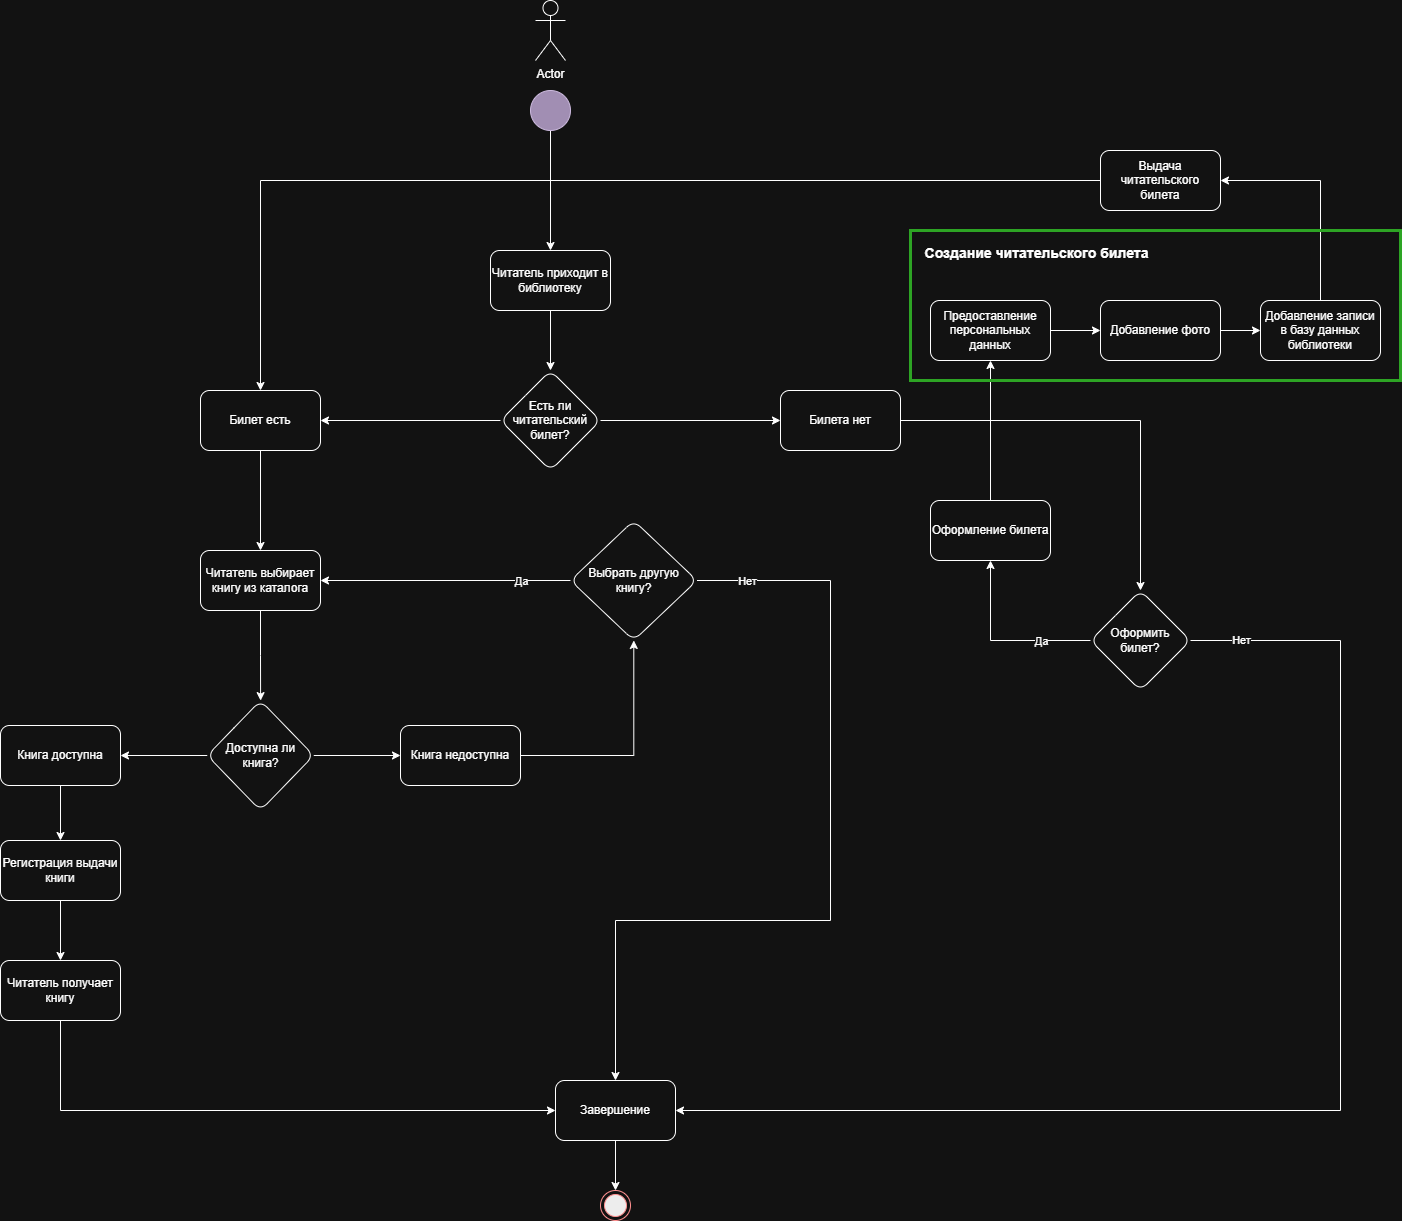

The diagram above was exported from draw.io. Its source (the exported page's mxGraphModel, read from the mxfile embedded in the PNG):
<mxGraphModel dx="1665" dy="829" grid="1" gridSize="10" guides="1" tooltips="1" connect="1" arrows="1" fold="1" page="1" pageScale="1" pageWidth="827" pageHeight="1169" math="0" shadow="0">
  <root>
    <mxCell id="0" />
    <mxCell id="1" parent="0" />
    <mxCell id="NsVpNLLMKPgMT2VBdGGf-1" parent="1" style="shape=umlActor;verticalLabelPosition=bottom;verticalAlign=top;html=1;" value="Actor" vertex="1">
      <mxGeometry height="60" width="30" x="615" y="170" as="geometry" />
    </mxCell>
    <mxCell id="NsVpNLLMKPgMT2VBdGGf-8" edge="1" parent="1" source="NsVpNLLMKPgMT2VBdGGf-6" style="edgeStyle=orthogonalEdgeStyle;rounded=0;orthogonalLoop=1;jettySize=auto;html=1;entryX=0.5;entryY=0;entryDx=0;entryDy=0;" target="NsVpNLLMKPgMT2VBdGGf-7">
      <mxGeometry relative="1" as="geometry" />
    </mxCell>
    <mxCell id="NsVpNLLMKPgMT2VBdGGf-6" parent="1" style="ellipse;whiteSpace=wrap;html=1;strokeColor=#432D57;fillColor=#76608a;fontColor=#ffffff;" value="" vertex="1">
      <mxGeometry height="40" width="40" x="610" y="260" as="geometry" />
    </mxCell>
    <mxCell id="NsVpNLLMKPgMT2VBdGGf-10" edge="1" parent="1" source="NsVpNLLMKPgMT2VBdGGf-7" style="edgeStyle=orthogonalEdgeStyle;rounded=0;orthogonalLoop=1;jettySize=auto;html=1;" target="NsVpNLLMKPgMT2VBdGGf-9" value="">
      <mxGeometry relative="1" as="geometry" />
    </mxCell>
    <mxCell id="NsVpNLLMKPgMT2VBdGGf-7" parent="1" style="rounded=1;whiteSpace=wrap;html=1;" value="Читатель приходит в библиотеку" vertex="1">
      <mxGeometry height="60" width="120" x="570" y="420" as="geometry" />
    </mxCell>
    <mxCell id="NsVpNLLMKPgMT2VBdGGf-13" edge="1" parent="1" source="NsVpNLLMKPgMT2VBdGGf-9" style="edgeStyle=orthogonalEdgeStyle;rounded=0;orthogonalLoop=1;jettySize=auto;html=1;entryX=1;entryY=0.5;entryDx=0;entryDy=0;" target="NsVpNLLMKPgMT2VBdGGf-12">
      <mxGeometry relative="1" as="geometry" />
    </mxCell>
    <mxCell id="NsVpNLLMKPgMT2VBdGGf-15" edge="1" parent="1" source="NsVpNLLMKPgMT2VBdGGf-9" style="edgeStyle=orthogonalEdgeStyle;rounded=0;orthogonalLoop=1;jettySize=auto;html=1;" target="NsVpNLLMKPgMT2VBdGGf-14" value="">
      <mxGeometry relative="1" as="geometry" />
    </mxCell>
    <mxCell id="NsVpNLLMKPgMT2VBdGGf-9" parent="1" style="rhombus;whiteSpace=wrap;html=1;rounded=1;" value="Есть ли читательский билет?" vertex="1">
      <mxGeometry height="100" width="100" x="580" y="540" as="geometry" />
    </mxCell>
    <mxCell id="NsVpNLLMKPgMT2VBdGGf-20" edge="1" parent="1" source="NsVpNLLMKPgMT2VBdGGf-12" style="edgeStyle=orthogonalEdgeStyle;rounded=0;orthogonalLoop=1;jettySize=auto;html=1;" target="NsVpNLLMKPgMT2VBdGGf-19" value="">
      <mxGeometry relative="1" as="geometry" />
    </mxCell>
    <mxCell id="NsVpNLLMKPgMT2VBdGGf-12" parent="1" style="rounded=1;whiteSpace=wrap;html=1;" value="Билет есть" vertex="1">
      <mxGeometry height="60" width="120" x="280" y="560" as="geometry" />
    </mxCell>
    <mxCell id="NsVpNLLMKPgMT2VBdGGf-34" edge="1" parent="1" source="NsVpNLLMKPgMT2VBdGGf-14" style="edgeStyle=orthogonalEdgeStyle;rounded=0;orthogonalLoop=1;jettySize=auto;html=1;" target="NsVpNLLMKPgMT2VBdGGf-33" value="">
      <mxGeometry relative="1" as="geometry" />
    </mxCell>
    <mxCell id="NsVpNLLMKPgMT2VBdGGf-14" parent="1" style="whiteSpace=wrap;html=1;rounded=1;" value="Билета нет" vertex="1">
      <mxGeometry height="60" width="120" x="860" y="560" as="geometry" />
    </mxCell>
    <mxCell id="NsVpNLLMKPgMT2VBdGGf-22" edge="1" parent="1" source="NsVpNLLMKPgMT2VBdGGf-19" style="edgeStyle=orthogonalEdgeStyle;rounded=0;orthogonalLoop=1;jettySize=auto;html=1;" target="NsVpNLLMKPgMT2VBdGGf-21" value="">
      <mxGeometry relative="1" as="geometry" />
    </mxCell>
    <mxCell id="NsVpNLLMKPgMT2VBdGGf-19" parent="1" style="whiteSpace=wrap;html=1;rounded=1;" value="Читатель выбирает книгу из каталога" vertex="1">
      <mxGeometry height="60" width="120" x="280" y="720" as="geometry" />
    </mxCell>
    <mxCell id="NsVpNLLMKPgMT2VBdGGf-24" edge="1" parent="1" source="NsVpNLLMKPgMT2VBdGGf-21" style="edgeStyle=orthogonalEdgeStyle;rounded=0;orthogonalLoop=1;jettySize=auto;html=1;" target="NsVpNLLMKPgMT2VBdGGf-23" value="">
      <mxGeometry relative="1" as="geometry" />
    </mxCell>
    <mxCell id="NsVpNLLMKPgMT2VBdGGf-26" edge="1" parent="1" source="NsVpNLLMKPgMT2VBdGGf-21" style="edgeStyle=orthogonalEdgeStyle;rounded=0;orthogonalLoop=1;jettySize=auto;html=1;" target="NsVpNLLMKPgMT2VBdGGf-25" value="">
      <mxGeometry relative="1" as="geometry" />
    </mxCell>
    <mxCell id="NsVpNLLMKPgMT2VBdGGf-21" parent="1" style="rhombus;whiteSpace=wrap;html=1;rounded=1;" value="Доступна ли книга?" vertex="1">
      <mxGeometry height="110" width="106.5" x="286.75" y="870" as="geometry" />
    </mxCell>
    <mxCell id="NsVpNLLMKPgMT2VBdGGf-28" edge="1" parent="1" source="NsVpNLLMKPgMT2VBdGGf-23" style="edgeStyle=orthogonalEdgeStyle;rounded=0;orthogonalLoop=1;jettySize=auto;html=1;" target="NsVpNLLMKPgMT2VBdGGf-27" value="">
      <mxGeometry relative="1" as="geometry" />
    </mxCell>
    <mxCell id="NsVpNLLMKPgMT2VBdGGf-23" parent="1" style="whiteSpace=wrap;html=1;rounded=1;" value="Книга доступна" vertex="1">
      <mxGeometry height="60" width="120" x="80" y="895" as="geometry" />
    </mxCell>
    <mxCell id="NsVpNLLMKPgMT2VBdGGf-44" edge="1" parent="1" source="NsVpNLLMKPgMT2VBdGGf-25" style="edgeStyle=orthogonalEdgeStyle;rounded=0;orthogonalLoop=1;jettySize=auto;html=1;" target="NsVpNLLMKPgMT2VBdGGf-43" value="">
      <mxGeometry relative="1" as="geometry" />
    </mxCell>
    <mxCell id="NsVpNLLMKPgMT2VBdGGf-30" edge="1" parent="1" source="NsVpNLLMKPgMT2VBdGGf-27" style="edgeStyle=orthogonalEdgeStyle;rounded=0;orthogonalLoop=1;jettySize=auto;html=1;" target="NsVpNLLMKPgMT2VBdGGf-29" value="">
      <mxGeometry relative="1" as="geometry" />
    </mxCell>
    <mxCell id="NsVpNLLMKPgMT2VBdGGf-27" parent="1" style="whiteSpace=wrap;html=1;rounded=1;" value="Регистрация выдачи книги" vertex="1">
      <mxGeometry height="60" width="120" x="80" y="1010" as="geometry" />
    </mxCell>
    <mxCell id="NsVpNLLMKPgMT2VBdGGf-53" edge="1" parent="1" source="NsVpNLLMKPgMT2VBdGGf-29" style="edgeStyle=orthogonalEdgeStyle;rounded=0;orthogonalLoop=1;jettySize=auto;html=1;" target="NsVpNLLMKPgMT2VBdGGf-52" value="">
      <mxGeometry relative="1" as="geometry">
        <Array as="points">
          <mxPoint x="140" y="1280" />
        </Array>
      </mxGeometry>
    </mxCell>
    <mxCell id="NsVpNLLMKPgMT2VBdGGf-29" parent="1" style="whiteSpace=wrap;html=1;rounded=1;" value="Читатель получает книгу" vertex="1">
      <mxGeometry height="60" width="120" x="80" y="1130" as="geometry" />
    </mxCell>
    <mxCell id="NsVpNLLMKPgMT2VBdGGf-31" parent="1" style="ellipse;html=1;shape=endState;fillColor=#000000;strokeColor=#ff0000;" value="" vertex="1">
      <mxGeometry height="30" width="30" x="680" y="1360" as="geometry" />
    </mxCell>
    <mxCell id="NsVpNLLMKPgMT2VBdGGf-36" edge="1" parent="1" source="NsVpNLLMKPgMT2VBdGGf-33" style="edgeStyle=orthogonalEdgeStyle;rounded=0;orthogonalLoop=1;jettySize=auto;html=1;entryX=0.5;entryY=1;entryDx=0;entryDy=0;" target="NsVpNLLMKPgMT2VBdGGf-40" value="">
      <mxGeometry relative="1" as="geometry">
        <mxPoint x="1130" y="810" as="targetPoint" />
      </mxGeometry>
    </mxCell>
    <mxCell id="NsVpNLLMKPgMT2VBdGGf-55" connectable="0" parent="NsVpNLLMKPgMT2VBdGGf-36" style="edgeLabel;html=1;align=center;verticalAlign=middle;resizable=0;points=[];" value="Да" vertex="1">
      <mxGeometry relative="1" x="-0.0333" as="geometry">
        <mxPoint x="37" as="offset" />
      </mxGeometry>
    </mxCell>
    <mxCell id="NsVpNLLMKPgMT2VBdGGf-38" edge="1" parent="1" source="NsVpNLLMKPgMT2VBdGGf-33" style="edgeStyle=orthogonalEdgeStyle;rounded=0;orthogonalLoop=1;jettySize=auto;html=1;entryX=1;entryY=0.5;entryDx=0;entryDy=0;" target="NsVpNLLMKPgMT2VBdGGf-52" value="">
      <mxGeometry relative="1" as="geometry">
        <Array as="points">
          <mxPoint x="1420" y="810" />
          <mxPoint x="1420" y="1280" />
        </Array>
        <mxPoint x="1310" y="810" as="targetPoint" />
      </mxGeometry>
    </mxCell>
    <mxCell id="NsVpNLLMKPgMT2VBdGGf-56" connectable="0" parent="NsVpNLLMKPgMT2VBdGGf-38" style="edgeLabel;html=1;align=center;verticalAlign=middle;resizable=0;points=[];" value="Нет" vertex="1">
      <mxGeometry relative="1" x="-0.1" y="-1" as="geometry">
        <mxPoint x="-99" y="-429" as="offset" />
      </mxGeometry>
    </mxCell>
    <mxCell id="NsVpNLLMKPgMT2VBdGGf-33" parent="1" style="rhombus;whiteSpace=wrap;html=1;rounded=1;" value="Оформить билет?" vertex="1">
      <mxGeometry height="100" width="100" x="1170" y="760" as="geometry" />
    </mxCell>
    <mxCell id="NsVpNLLMKPgMT2VBdGGf-61" edge="1" parent="1" source="NsVpNLLMKPgMT2VBdGGf-40" style="edgeStyle=orthogonalEdgeStyle;rounded=0;orthogonalLoop=1;jettySize=auto;html=1;" target="NsVpNLLMKPgMT2VBdGGf-60" value="">
      <mxGeometry relative="1" as="geometry" />
    </mxCell>
    <mxCell id="NsVpNLLMKPgMT2VBdGGf-40" parent="1" style="whiteSpace=wrap;html=1;rounded=1;" value="Оформление билета" vertex="1">
      <mxGeometry height="60" width="120" x="1010" y="670" as="geometry" />
    </mxCell>
    <mxCell id="NsVpNLLMKPgMT2VBdGGf-50" edge="1" parent="1" source="NsVpNLLMKPgMT2VBdGGf-43" style="edgeStyle=orthogonalEdgeStyle;rounded=0;orthogonalLoop=1;jettySize=auto;html=1;exitX=0;exitY=0.5;exitDx=0;exitDy=0;" target="NsVpNLLMKPgMT2VBdGGf-19">
      <mxGeometry relative="1" as="geometry">
        <mxPoint x="600" y="750" as="targetPoint" />
      </mxGeometry>
    </mxCell>
    <mxCell id="NsVpNLLMKPgMT2VBdGGf-54" connectable="0" parent="NsVpNLLMKPgMT2VBdGGf-50" style="edgeLabel;html=1;align=center;verticalAlign=middle;resizable=0;points=[];" value="Да" vertex="1">
      <mxGeometry relative="1" x="-0.224" y="4" as="geometry">
        <mxPoint x="47" y="-4" as="offset" />
      </mxGeometry>
    </mxCell>
    <mxCell id="NsVpNLLMKPgMT2VBdGGf-76" edge="1" parent="1" source="NsVpNLLMKPgMT2VBdGGf-43" style="edgeStyle=orthogonalEdgeStyle;rounded=0;orthogonalLoop=1;jettySize=auto;html=1;exitX=1;exitY=0.5;exitDx=0;exitDy=0;entryX=0.5;entryY=0;entryDx=0;entryDy=0;" target="NsVpNLLMKPgMT2VBdGGf-52">
      <mxGeometry relative="1" as="geometry">
        <Array as="points">
          <mxPoint x="910" y="750" />
          <mxPoint x="910" y="1090" />
          <mxPoint x="695" y="1090" />
        </Array>
      </mxGeometry>
    </mxCell>
    <mxCell id="NsVpNLLMKPgMT2VBdGGf-77" connectable="0" parent="NsVpNLLMKPgMT2VBdGGf-76" style="edgeLabel;html=1;align=center;verticalAlign=middle;resizable=0;points=[];" value="Нет" vertex="1">
      <mxGeometry relative="1" x="-0.8983" y="3" as="geometry">
        <mxPoint x="7" y="3" as="offset" />
      </mxGeometry>
    </mxCell>
    <mxCell id="NsVpNLLMKPgMT2VBdGGf-43" parent="1" style="rhombus;whiteSpace=wrap;html=1;rounded=1;" value="Выбрать другую книгу?" vertex="1">
      <mxGeometry height="120" width="126.5" x="650" y="690" as="geometry" />
    </mxCell>
    <mxCell id="NsVpNLLMKPgMT2VBdGGf-25" parent="1" style="whiteSpace=wrap;html=1;rounded=1;" value="Книга недоступна" vertex="1">
      <mxGeometry height="60" width="120" x="480" y="895" as="geometry" />
    </mxCell>
    <mxCell id="NsVpNLLMKPgMT2VBdGGf-58" edge="1" parent="1" source="NsVpNLLMKPgMT2VBdGGf-52" style="edgeStyle=orthogonalEdgeStyle;rounded=0;orthogonalLoop=1;jettySize=auto;html=1;exitX=0.5;exitY=1;exitDx=0;exitDy=0;entryX=0.5;entryY=0;entryDx=0;entryDy=0;" target="NsVpNLLMKPgMT2VBdGGf-31">
      <mxGeometry relative="1" as="geometry" />
    </mxCell>
    <mxCell id="NsVpNLLMKPgMT2VBdGGf-52" parent="1" style="whiteSpace=wrap;html=1;rounded=1;" value="Завершение" vertex="1">
      <mxGeometry height="60" width="120" x="635" y="1250" as="geometry" />
    </mxCell>
    <mxCell id="NsVpNLLMKPgMT2VBdGGf-63" edge="1" parent="1" source="NsVpNLLMKPgMT2VBdGGf-60" style="edgeStyle=orthogonalEdgeStyle;rounded=0;orthogonalLoop=1;jettySize=auto;html=1;" target="NsVpNLLMKPgMT2VBdGGf-62" value="">
      <mxGeometry relative="1" as="geometry" />
    </mxCell>
    <mxCell id="NsVpNLLMKPgMT2VBdGGf-60" parent="1" style="whiteSpace=wrap;html=1;rounded=1;" value="Предоставление персональных данных" vertex="1">
      <mxGeometry height="60" width="120" x="1010" y="470" as="geometry" />
    </mxCell>
    <mxCell id="NsVpNLLMKPgMT2VBdGGf-69" edge="1" parent="1" source="NsVpNLLMKPgMT2VBdGGf-62" style="edgeStyle=orthogonalEdgeStyle;rounded=0;orthogonalLoop=1;jettySize=auto;html=1;" target="NsVpNLLMKPgMT2VBdGGf-68" value="">
      <mxGeometry relative="1" as="geometry" />
    </mxCell>
    <mxCell id="NsVpNLLMKPgMT2VBdGGf-62" parent="1" style="whiteSpace=wrap;html=1;rounded=1;" value="Добавление фото" vertex="1">
      <mxGeometry height="60" width="120" x="1180" y="470" as="geometry" />
    </mxCell>
    <mxCell id="NsVpNLLMKPgMT2VBdGGf-71" edge="1" parent="1" source="NsVpNLLMKPgMT2VBdGGf-64" style="edgeStyle=orthogonalEdgeStyle;rounded=0;orthogonalLoop=1;jettySize=auto;html=1;exitX=0;exitY=0.5;exitDx=0;exitDy=0;entryX=0.5;entryY=0;entryDx=0;entryDy=0;" target="NsVpNLLMKPgMT2VBdGGf-12">
      <mxGeometry relative="1" as="geometry">
        <Array as="points">
          <mxPoint x="340" y="350" />
        </Array>
      </mxGeometry>
    </mxCell>
    <mxCell id="NsVpNLLMKPgMT2VBdGGf-64" parent="1" style="whiteSpace=wrap;html=1;rounded=1;" value="Выдача читательского билета" vertex="1">
      <mxGeometry height="60" width="120" x="1180" y="320" as="geometry" />
    </mxCell>
    <mxCell id="NsVpNLLMKPgMT2VBdGGf-70" edge="1" parent="1" source="NsVpNLLMKPgMT2VBdGGf-68" style="edgeStyle=orthogonalEdgeStyle;rounded=0;orthogonalLoop=1;jettySize=auto;html=1;exitX=0.5;exitY=0;exitDx=0;exitDy=0;entryX=1;entryY=0.5;entryDx=0;entryDy=0;" target="NsVpNLLMKPgMT2VBdGGf-64">
      <mxGeometry relative="1" as="geometry" />
    </mxCell>
    <mxCell id="NsVpNLLMKPgMT2VBdGGf-68" parent="1" style="whiteSpace=wrap;html=1;rounded=1;" value="Добавление записи в базу данных библиотеки" vertex="1">
      <mxGeometry height="60" width="120" x="1340" y="470" as="geometry" />
    </mxCell>
    <mxCell id="NsVpNLLMKPgMT2VBdGGf-74" parent="1" style="verticalLabelPosition=bottom;verticalAlign=top;html=1;shape=mxgraph.basic.rect;fillColor2=none;strokeWidth=3;size=20;indent=5;fillColor=none;strokeColor=light-dark(#000000,#2DA424);" value="" vertex="1">
      <mxGeometry height="150" width="490" x="990" y="400" as="geometry" />
    </mxCell>
    <mxCell id="NsVpNLLMKPgMT2VBdGGf-75" parent="1" style="text;strokeColor=none;fillColor=none;html=1;fontSize=24;fontStyle=1;verticalAlign=middle;align=center;" value="&lt;font style=&quot;font-size: 14px;&quot;&gt;Создание&amp;nbsp;&lt;/font&gt;&lt;span style=&quot;font-size: 14px; background-color: transparent; color: light-dark(rgb(0, 0, 0), rgb(255, 255, 255));&quot;&gt;читательского&amp;nbsp;&lt;/span&gt;&lt;span style=&quot;font-size: 14px; background-color: transparent; color: light-dark(rgb(0, 0, 0), rgb(255, 255, 255));&quot;&gt;билета&lt;/span&gt;" vertex="1">
      <mxGeometry height="40" width="250" x="991" y="400" as="geometry" />
    </mxCell>
  </root>
</mxGraphModel>